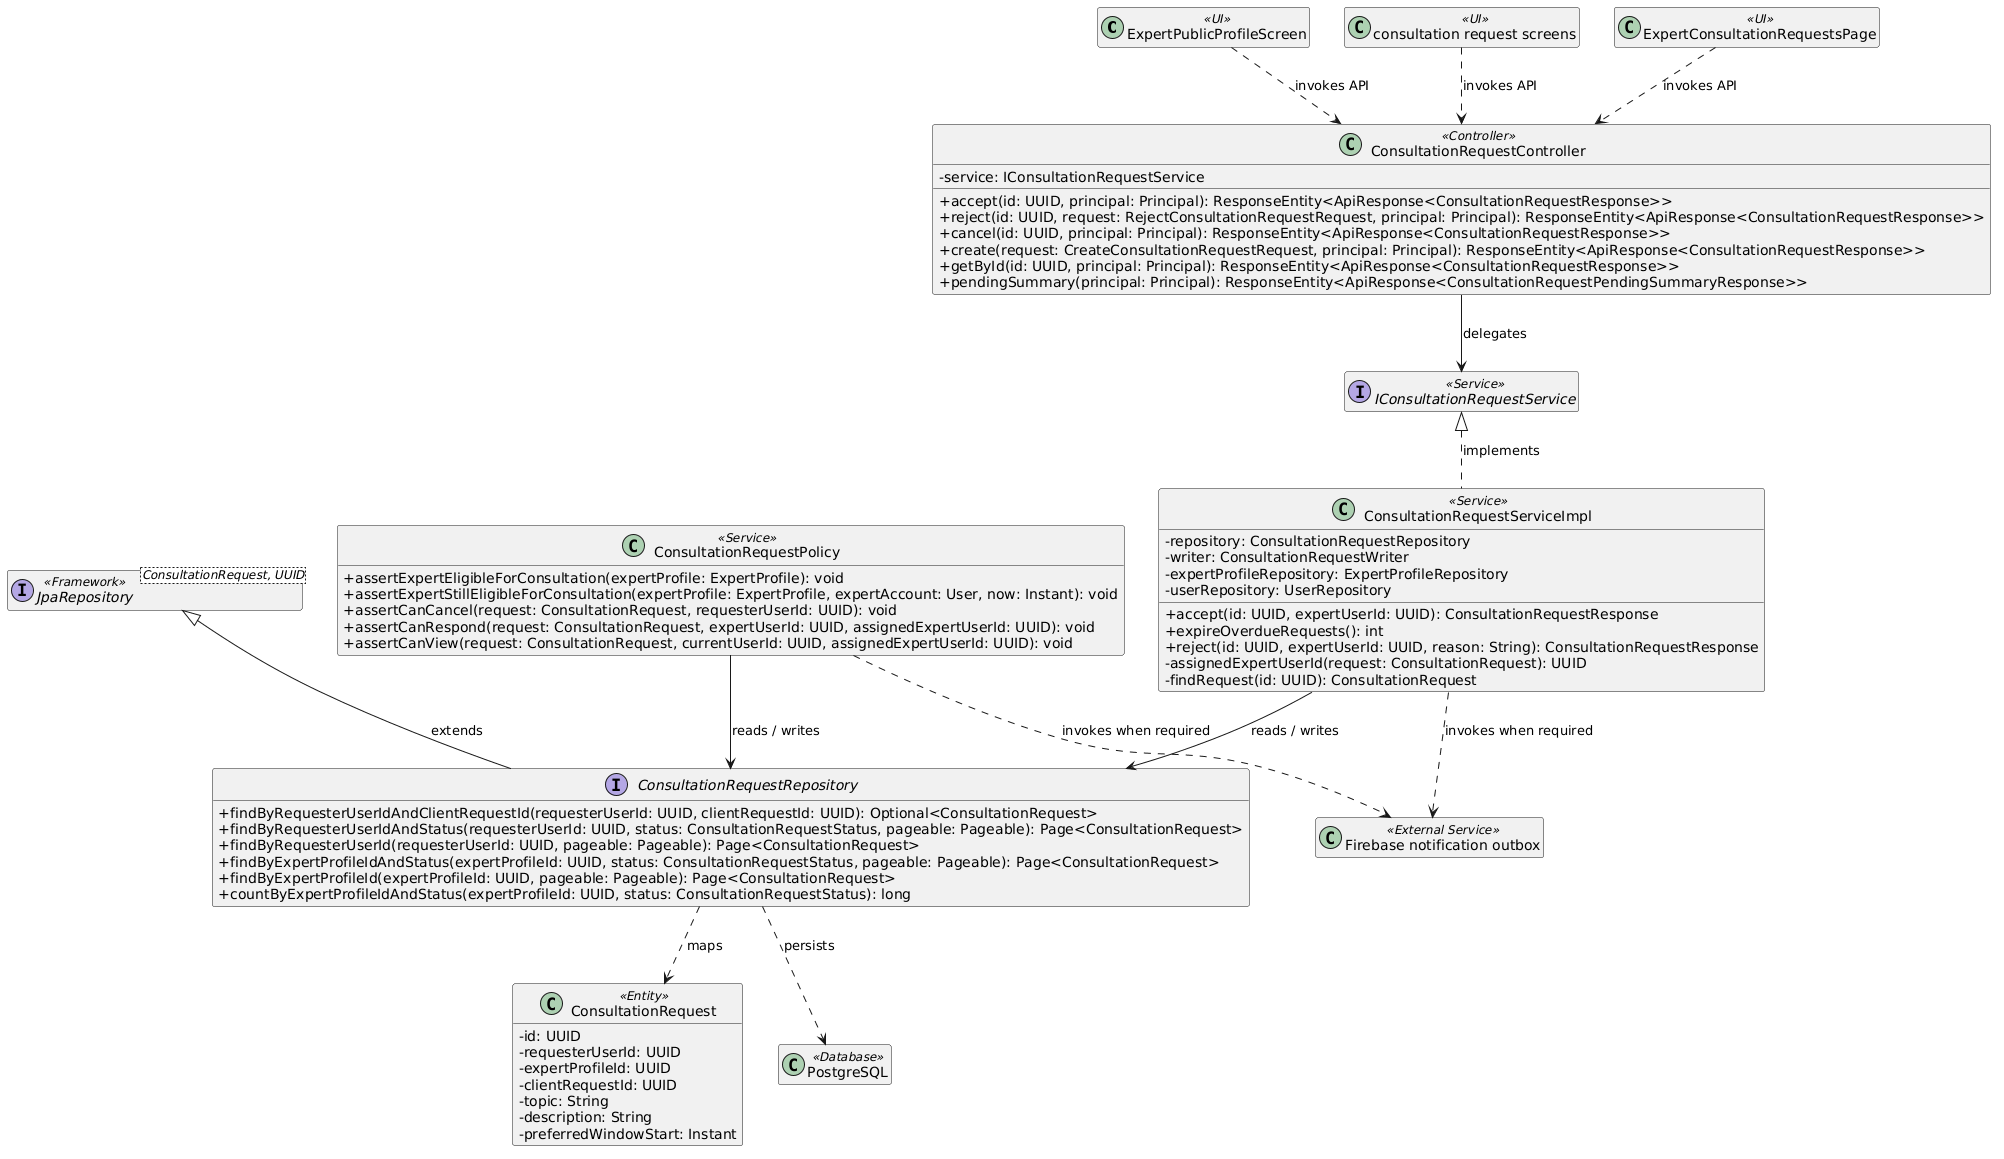

The diagram above was rendered by PlantUML. Its source (embedded in the PNG):
@startuml
skinparam classAttributeIconSize 0
hide empty members

class "ExpertPublicProfileScreen" as UI1 <<UI>>
class "consultation request screens" as UI2 <<UI>>
class "ExpertConsultationRequestsPage" as UI3 <<UI>>
class "ConsultationRequestController" as Controller1 <<Controller>> {
  - service: IConsultationRequestService
  + accept(id: UUID, principal: Principal): ResponseEntity<ApiResponse<ConsultationRequestResponse>>
  + reject(id: UUID, request: RejectConsultationRequestRequest, principal: Principal): ResponseEntity<ApiResponse<ConsultationRequestResponse>>
  + cancel(id: UUID, principal: Principal): ResponseEntity<ApiResponse<ConsultationRequestResponse>>
  + create(request: CreateConsultationRequestRequest, principal: Principal): ResponseEntity<ApiResponse<ConsultationRequestResponse>>
  + getById(id: UUID, principal: Principal): ResponseEntity<ApiResponse<ConsultationRequestResponse>>
  + pendingSummary(principal: Principal): ResponseEntity<ApiResponse<ConsultationRequestPendingSummaryResponse>>
}
class "ConsultationRequestServiceImpl" as Service1 <<Service>> {
  - repository: ConsultationRequestRepository
  - writer: ConsultationRequestWriter
  - expertProfileRepository: ExpertProfileRepository
  - userRepository: UserRepository
  + accept(id: UUID, expertUserId: UUID): ConsultationRequestResponse
  + expireOverdueRequests(): int
  + reject(id: UUID, expertUserId: UUID, reason: String): ConsultationRequestResponse
  - assignedExpertUserId(request: ConsultationRequest): UUID
  - findRequest(id: UUID): ConsultationRequest
}
class "ConsultationRequestPolicy" as Service2 <<Service>> {
  + assertExpertEligibleForConsultation(expertProfile: ExpertProfile): void
  + assertExpertStillEligibleForConsultation(expertProfile: ExpertProfile, expertAccount: User, now: Instant): void
  + assertCanCancel(request: ConsultationRequest, requesterUserId: UUID): void
  + assertCanRespond(request: ConsultationRequest, expertUserId: UUID, assignedExpertUserId: UUID): void
  + assertCanView(request: ConsultationRequest, currentUserId: UUID, assignedExpertUserId: UUID): void
}
interface "IConsultationRequestService" as Service1Contract <<Service>>
interface "ConsultationRequestRepository" as Repository1 {
  + findByRequesterUserIdAndClientRequestId(requesterUserId: UUID, clientRequestId: UUID): Optional<ConsultationRequest>
  + findByRequesterUserIdAndStatus(requesterUserId: UUID, status: ConsultationRequestStatus, pageable: Pageable): Page<ConsultationRequest>
  + findByRequesterUserId(requesterUserId: UUID, pageable: Pageable): Page<ConsultationRequest>
  + findByExpertProfileIdAndStatus(expertProfileId: UUID, status: ConsultationRequestStatus, pageable: Pageable): Page<ConsultationRequest>
  + findByExpertProfileId(expertProfileId: UUID, pageable: Pageable): Page<ConsultationRequest>
  + countByExpertProfileIdAndStatus(expertProfileId: UUID, status: ConsultationRequestStatus): long
}
class "ConsultationRequest" as Entity1 <<Entity>> {
  - id: UUID
  - requesterUserId: UUID
  - expertProfileId: UUID
  - clientRequestId: UUID
  - topic: String
  - description: String
  - preferredWindowStart: Instant
}
interface "JpaRepository<ConsultationRequest, UUID>" as Repository1Base <<Framework>>
class "PostgreSQL" as DB <<Database>>
class "Firebase notification outbox" as External <<External Service>>

Service1Contract <|.. Service1 : implements
Repository1Base <|-- Repository1 : extends
UI1 ..> Controller1 : invokes API
UI2 ..> Controller1 : invokes API
UI3 ..> Controller1 : invokes API
Controller1 --> Service1Contract : delegates
Service1 --> Repository1 : reads / writes
Service2 --> Repository1 : reads / writes
Repository1 ..> Entity1 : maps
Repository1 ..> DB : persists
Service1 ..> External : invokes when required
Service2 ..> External : invokes when required
@enduml